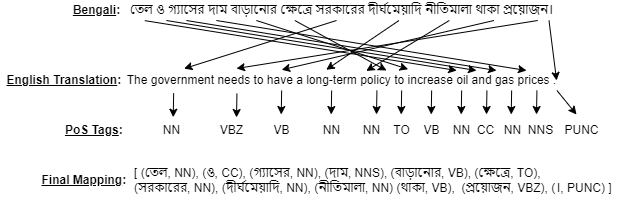

The diagram above was exported from draw.io. Its source (the exported page's mxGraphModel, read from the mxfile embedded in the PNG):
<mxGraphModel dx="683" dy="398" grid="1" gridSize="10" guides="1" tooltips="1" connect="1" arrows="1" fold="1" page="1" pageScale="1" pageWidth="850" pageHeight="1100" math="0" shadow="0">
  <root>
    <mxCell id="0" />
    <mxCell id="1" parent="0" />
    <mxCell id="2" value="তেল ও গ্যাসের দাম বাড়ানোর ক্ষেত্রে সরকারের দীর্ঘমেয়াদি নীতিমালা থাকা প্রয়োজন।" style="text;html=1;align=center;verticalAlign=middle;resizable=0;points=[];autosize=1;strokeColor=none;fillColor=none;" vertex="1" parent="1">
      <mxGeometry x="205" y="540" width="440" height="20" as="geometry" />
    </mxCell>
    <mxCell id="3" value="The government needs to have a long-term policy to increase oil and gas prices ." style="text;html=1;align=center;verticalAlign=middle;resizable=0;points=[];autosize=1;strokeColor=none;fillColor=none;" vertex="1" parent="1">
      <mxGeometry x="200" y="610" width="450" height="20" as="geometry" />
    </mxCell>
    <mxCell id="4" value="NN" style="text;html=1;align=center;verticalAlign=middle;resizable=0;points=[];autosize=1;strokeColor=none;fillColor=none;" vertex="1" parent="1">
      <mxGeometry x="240" y="660" width="30" height="20" as="geometry" />
    </mxCell>
    <mxCell id="5" value="NN" style="text;html=1;align=center;verticalAlign=middle;resizable=0;points=[];autosize=1;strokeColor=none;fillColor=none;" vertex="1" parent="1">
      <mxGeometry x="530" y="660" width="30" height="20" as="geometry" />
    </mxCell>
    <mxCell id="6" value="NN" style="text;html=1;align=center;verticalAlign=middle;resizable=0;points=[];autosize=1;strokeColor=none;fillColor=none;" vertex="1" parent="1">
      <mxGeometry x="581" y="660" width="30" height="20" as="geometry" />
    </mxCell>
    <mxCell id="7" value="VB" style="text;html=1;align=center;verticalAlign=middle;resizable=0;points=[];autosize=1;strokeColor=none;fillColor=none;" vertex="1" parent="1">
      <mxGeometry x="500" y="660" width="30" height="20" as="geometry" />
    </mxCell>
    <mxCell id="8" value="TO" style="text;html=1;align=center;verticalAlign=middle;resizable=0;points=[];autosize=1;strokeColor=none;fillColor=none;" vertex="1" parent="1">
      <mxGeometry x="470" y="660" width="30" height="20" as="geometry" />
    </mxCell>
    <mxCell id="9" value="NN" style="text;html=1;align=center;verticalAlign=middle;resizable=0;points=[];autosize=1;strokeColor=none;fillColor=none;" vertex="1" parent="1">
      <mxGeometry x="440" y="660" width="30" height="20" as="geometry" />
    </mxCell>
    <mxCell id="10" value="NN" style="text;html=1;align=center;verticalAlign=middle;resizable=0;points=[];autosize=1;strokeColor=none;fillColor=none;" vertex="1" parent="1">
      <mxGeometry x="400" y="660" width="30" height="20" as="geometry" />
    </mxCell>
    <mxCell id="11" value="VB" style="text;html=1;align=center;verticalAlign=middle;resizable=0;points=[];autosize=1;strokeColor=none;fillColor=none;" vertex="1" parent="1">
      <mxGeometry x="350" y="660" width="30" height="20" as="geometry" />
    </mxCell>
    <mxCell id="12" value="VBZ" style="text;html=1;align=center;verticalAlign=middle;resizable=0;points=[];autosize=1;strokeColor=none;fillColor=none;" vertex="1" parent="1">
      <mxGeometry x="295" y="660" width="40" height="20" as="geometry" />
    </mxCell>
    <mxCell id="13" value="" style="endArrow=classic;html=1;exitX=0.053;exitY=1.007;exitDx=0;exitDy=0;exitPerimeter=0;entryX=0.756;entryY=0;entryDx=0;entryDy=0;entryPerimeter=0;" edge="1" parent="1" source="2" target="3">
      <mxGeometry width="50" height="50" relative="1" as="geometry">
        <mxPoint x="410" y="650" as="sourcePoint" />
        <mxPoint x="550" y="610" as="targetPoint" />
      </mxGeometry>
    </mxCell>
    <mxCell id="14" value="" style="endArrow=classic;html=1;exitX=0.102;exitY=1;exitDx=0;exitDy=0;exitPerimeter=0;entryX=0.8;entryY=0;entryDx=0;entryDy=0;entryPerimeter=0;" edge="1" parent="1" source="2" target="3">
      <mxGeometry width="50" height="50" relative="1" as="geometry">
        <mxPoint x="410" y="650" as="sourcePoint" />
        <mxPoint x="460" y="600" as="targetPoint" />
      </mxGeometry>
    </mxCell>
    <mxCell id="15" value="" style="endArrow=classic;html=1;exitX=0.102;exitY=1;exitDx=0;exitDy=0;exitPerimeter=0;entryX=0.8;entryY=0;entryDx=0;entryDy=0;entryPerimeter=0;" edge="1" parent="1">
      <mxGeometry width="50" height="50" relative="1" as="geometry">
        <mxPoint x="269.88" y="560" as="sourcePoint" />
        <mxPoint x="580" y="610" as="targetPoint" />
      </mxGeometry>
    </mxCell>
    <mxCell id="16" value="" style="endArrow=classic;html=1;exitX=0.102;exitY=1;exitDx=0;exitDy=0;exitPerimeter=0;entryX=0.8;entryY=0;entryDx=0;entryDy=0;entryPerimeter=0;" edge="1" parent="1">
      <mxGeometry width="50" height="50" relative="1" as="geometry">
        <mxPoint x="299.88" y="560" as="sourcePoint" />
        <mxPoint x="610" y="610" as="targetPoint" />
      </mxGeometry>
    </mxCell>
    <mxCell id="17" value="" style="endArrow=classic;html=1;exitX=0.102;exitY=1;exitDx=0;exitDy=0;exitPerimeter=0;entryX=0.648;entryY=-0.064;entryDx=0;entryDy=0;entryPerimeter=0;" edge="1" parent="1" target="3">
      <mxGeometry width="50" height="50" relative="1" as="geometry">
        <mxPoint x="339.88" y="560" as="sourcePoint" />
        <mxPoint x="650" y="610" as="targetPoint" />
      </mxGeometry>
    </mxCell>
    <mxCell id="18" value="" style="endArrow=classic;html=1;exitX=0.102;exitY=1;exitDx=0;exitDy=0;exitPerimeter=0;" edge="1" parent="1">
      <mxGeometry width="50" height="50" relative="1" as="geometry">
        <mxPoint x="378.28" y="560" as="sourcePoint" />
        <mxPoint x="470" y="610" as="targetPoint" />
      </mxGeometry>
    </mxCell>
    <mxCell id="19" value="" style="endArrow=classic;html=1;exitX=0.102;exitY=1;exitDx=0;exitDy=0;exitPerimeter=0;entryX=0.15;entryY=-0.093;entryDx=0;entryDy=0;entryPerimeter=0;" edge="1" parent="1" target="3">
      <mxGeometry width="50" height="50" relative="1" as="geometry">
        <mxPoint x="420" y="560" as="sourcePoint" />
        <mxPoint x="511.72" y="608.72" as="targetPoint" />
      </mxGeometry>
    </mxCell>
    <mxCell id="20" value="" style="endArrow=classic;html=1;exitX=0.102;exitY=1;exitDx=0;exitDy=0;exitPerimeter=0;entryX=0.466;entryY=-0.036;entryDx=0;entryDy=0;entryPerimeter=0;" edge="1" parent="1" target="3">
      <mxGeometry width="50" height="50" relative="1" as="geometry">
        <mxPoint x="482.5" y="560" as="sourcePoint" />
        <mxPoint x="330" y="608.14" as="targetPoint" />
      </mxGeometry>
    </mxCell>
    <mxCell id="21" value="" style="endArrow=classic;html=1;exitX=0.102;exitY=1;exitDx=0;exitDy=0;exitPerimeter=0;entryX=0.555;entryY=0.021;entryDx=0;entryDy=0;entryPerimeter=0;" edge="1" parent="1" target="3">
      <mxGeometry width="50" height="50" relative="1" as="geometry">
        <mxPoint x="532.8" y="560" as="sourcePoint" />
        <mxPoint x="459.99999999999994" y="609.28" as="targetPoint" />
      </mxGeometry>
    </mxCell>
    <mxCell id="22" value="" style="endArrow=classic;html=1;exitX=0.102;exitY=1;exitDx=0;exitDy=0;exitPerimeter=0;entryX=0.367;entryY=-0.036;entryDx=0;entryDy=0;entryPerimeter=0;" edge="1" parent="1" target="3">
      <mxGeometry width="50" height="50" relative="1" as="geometry">
        <mxPoint x="577.5" y="560" as="sourcePoint" />
        <mxPoint x="425" y="608.14" as="targetPoint" />
      </mxGeometry>
    </mxCell>
    <mxCell id="23" value="" style="endArrow=classic;html=1;exitX=0.102;exitY=1;exitDx=0;exitDy=0;exitPerimeter=0;" edge="1" parent="1">
      <mxGeometry width="50" height="50" relative="1" as="geometry">
        <mxPoint x="621.25" y="560" as="sourcePoint" />
        <mxPoint x="320" y="608" as="targetPoint" />
      </mxGeometry>
    </mxCell>
    <mxCell id="24" value="" style="endArrow=classic;html=1;exitX=0.127;exitY=1.136;exitDx=0;exitDy=0;exitPerimeter=0;entryX=0.557;entryY=-0.164;entryDx=0;entryDy=0;entryPerimeter=0;" edge="1" parent="1" source="3" target="4">
      <mxGeometry width="50" height="50" relative="1" as="geometry">
        <mxPoint x="410" y="650" as="sourcePoint" />
        <mxPoint x="460" y="600" as="targetPoint" />
      </mxGeometry>
    </mxCell>
    <mxCell id="25" value="" style="endArrow=classic;html=1;exitX=0.127;exitY=1.136;exitDx=0;exitDy=0;exitPerimeter=0;entryX=0.557;entryY=-0.164;entryDx=0;entryDy=0;entryPerimeter=0;" edge="1" parent="1">
      <mxGeometry width="50" height="50" relative="1" as="geometry">
        <mxPoint x="545.15" y="630" as="sourcePoint" />
        <mxPoint x="544.71" y="654" as="targetPoint" />
      </mxGeometry>
    </mxCell>
    <mxCell id="26" value="" style="endArrow=classic;html=1;exitX=0.127;exitY=1.136;exitDx=0;exitDy=0;exitPerimeter=0;entryX=0.557;entryY=-0.164;entryDx=0;entryDy=0;entryPerimeter=0;" edge="1" parent="1">
      <mxGeometry width="50" height="50" relative="1" as="geometry">
        <mxPoint x="320.44" y="633" as="sourcePoint" />
        <mxPoint x="320.00000000000006" y="657" as="targetPoint" />
      </mxGeometry>
    </mxCell>
    <mxCell id="28" value="" style="endArrow=classic;html=1;exitX=0.127;exitY=1.136;exitDx=0;exitDy=0;exitPerimeter=0;entryX=0.557;entryY=-0.164;entryDx=0;entryDy=0;entryPerimeter=0;" edge="1" parent="1">
      <mxGeometry width="50" height="50" relative="1" as="geometry">
        <mxPoint x="595.15" y="630" as="sourcePoint" />
        <mxPoint x="594.71" y="654" as="targetPoint" />
      </mxGeometry>
    </mxCell>
    <mxCell id="29" value="" style="endArrow=classic;html=1;exitX=0.127;exitY=1.136;exitDx=0;exitDy=0;exitPerimeter=0;entryX=0.557;entryY=-0.164;entryDx=0;entryDy=0;entryPerimeter=0;" edge="1" parent="1">
      <mxGeometry width="50" height="50" relative="1" as="geometry">
        <mxPoint x="365.1499999999999" y="630" as="sourcePoint" />
        <mxPoint x="364.71" y="654" as="targetPoint" />
      </mxGeometry>
    </mxCell>
    <mxCell id="30" value="" style="endArrow=classic;html=1;exitX=0.127;exitY=1.136;exitDx=0;exitDy=0;exitPerimeter=0;entryX=0.557;entryY=-0.164;entryDx=0;entryDy=0;entryPerimeter=0;" edge="1" parent="1">
      <mxGeometry width="50" height="50" relative="1" as="geometry">
        <mxPoint x="415.14999999999986" y="630" as="sourcePoint" />
        <mxPoint x="414.71000000000004" y="654" as="targetPoint" />
      </mxGeometry>
    </mxCell>
    <mxCell id="31" value="" style="endArrow=classic;html=1;exitX=0.127;exitY=1.136;exitDx=0;exitDy=0;exitPerimeter=0;entryX=0.557;entryY=-0.164;entryDx=0;entryDy=0;entryPerimeter=0;" edge="1" parent="1">
      <mxGeometry width="50" height="50" relative="1" as="geometry">
        <mxPoint x="460.4399999999999" y="630" as="sourcePoint" />
        <mxPoint x="460.00000000000006" y="654" as="targetPoint" />
      </mxGeometry>
    </mxCell>
    <mxCell id="32" value="" style="endArrow=classic;html=1;exitX=0.127;exitY=1.136;exitDx=0;exitDy=0;exitPerimeter=0;entryX=0.557;entryY=-0.164;entryDx=0;entryDy=0;entryPerimeter=0;" edge="1" parent="1">
      <mxGeometry width="50" height="50" relative="1" as="geometry">
        <mxPoint x="485.1499999999998" y="630" as="sourcePoint" />
        <mxPoint x="484.71" y="654" as="targetPoint" />
      </mxGeometry>
    </mxCell>
    <mxCell id="33" value="" style="endArrow=classic;html=1;exitX=0.127;exitY=1.136;exitDx=0;exitDy=0;exitPerimeter=0;entryX=0.557;entryY=-0.164;entryDx=0;entryDy=0;entryPerimeter=0;" edge="1" parent="1">
      <mxGeometry width="50" height="50" relative="1" as="geometry">
        <mxPoint x="515.1499999999999" y="630" as="sourcePoint" />
        <mxPoint x="514.71" y="654" as="targetPoint" />
      </mxGeometry>
    </mxCell>
    <mxCell id="34" value="" style="endArrow=classic;html=1;exitX=0.127;exitY=1.136;exitDx=0;exitDy=0;exitPerimeter=0;entryX=0.557;entryY=-0.164;entryDx=0;entryDy=0;entryPerimeter=0;" edge="1" parent="1">
      <mxGeometry width="50" height="50" relative="1" as="geometry">
        <mxPoint x="620.44" y="630" as="sourcePoint" />
        <mxPoint x="620" y="654" as="targetPoint" />
      </mxGeometry>
    </mxCell>
    <mxCell id="35" value="NNS" style="text;html=1;align=center;verticalAlign=middle;resizable=0;points=[];autosize=1;strokeColor=none;fillColor=none;" vertex="1" parent="1">
      <mxGeometry x="604" y="660" width="40" height="20" as="geometry" />
    </mxCell>
    <mxCell id="36" value="" style="endArrow=classic;html=1;exitX=0.127;exitY=1.136;exitDx=0;exitDy=0;exitPerimeter=0;entryX=0.557;entryY=-0.164;entryDx=0;entryDy=0;entryPerimeter=0;" edge="1" parent="1">
      <mxGeometry width="50" height="50" relative="1" as="geometry">
        <mxPoint x="570.44" y="630" as="sourcePoint" />
        <mxPoint x="570" y="654" as="targetPoint" />
      </mxGeometry>
    </mxCell>
    <mxCell id="37" value="CC" style="text;html=1;align=center;verticalAlign=middle;resizable=0;points=[];autosize=1;strokeColor=none;fillColor=none;" vertex="1" parent="1">
      <mxGeometry x="554" y="660" width="30" height="20" as="geometry" />
    </mxCell>
    <mxCell id="38" value="" style="endArrow=classic;html=1;exitX=0.102;exitY=1;exitDx=0;exitDy=0;exitPerimeter=0;entryX=0.978;entryY=0.5;entryDx=0;entryDy=0;entryPerimeter=0;" edge="1" parent="1" target="3">
      <mxGeometry width="50" height="50" relative="1" as="geometry">
        <mxPoint x="632.5" y="560" as="sourcePoint" />
        <mxPoint x="480" y="608.14" as="targetPoint" />
      </mxGeometry>
    </mxCell>
    <mxCell id="39" value="" style="endArrow=classic;html=1;exitX=0.127;exitY=1.136;exitDx=0;exitDy=0;exitPerimeter=0;entryX=0.4;entryY=-0.3;entryDx=0;entryDy=0;entryPerimeter=0;" edge="1" parent="1" target="40">
      <mxGeometry width="50" height="50" relative="1" as="geometry">
        <mxPoint x="640.44" y="630" as="sourcePoint" />
        <mxPoint x="640" y="654" as="targetPoint" />
      </mxGeometry>
    </mxCell>
    <mxCell id="40" value="PUNC" style="text;html=1;align=center;verticalAlign=middle;resizable=0;points=[];autosize=1;strokeColor=none;fillColor=none;" vertex="1" parent="1">
      <mxGeometry x="640" y="660" width="50" height="20" as="geometry" />
    </mxCell>
    <mxCell id="41" value="&lt;b&gt;&lt;u&gt;Bengali&lt;/u&gt;:&lt;/b&gt;" style="text;html=1;align=center;verticalAlign=middle;resizable=0;points=[];autosize=1;strokeColor=none;fillColor=none;" vertex="1" parent="1">
      <mxGeometry x="150" y="540" width="60" height="20" as="geometry" />
    </mxCell>
    <mxCell id="42" value="&lt;b&gt;&lt;u&gt;English Translation&lt;/u&gt;:&amp;nbsp;&lt;/b&gt;" style="text;html=1;align=center;verticalAlign=middle;resizable=0;points=[];autosize=1;strokeColor=none;fillColor=none;" vertex="1" parent="1">
      <mxGeometry x="84" y="610" width="130" height="20" as="geometry" />
    </mxCell>
    <mxCell id="43" value="&lt;b&gt;&lt;u&gt;PoS Tags&lt;/u&gt;:&amp;nbsp;&lt;/b&gt;" style="text;html=1;align=center;verticalAlign=middle;resizable=0;points=[];autosize=1;strokeColor=none;fillColor=none;" vertex="1" parent="1">
      <mxGeometry x="139" y="660" width="80" height="20" as="geometry" />
    </mxCell>
    <mxCell id="44" value="&lt;b&gt;&lt;u&gt;Final Mapping&lt;/u&gt;:&amp;nbsp;&lt;/b&gt;" style="text;html=1;align=center;verticalAlign=middle;resizable=0;points=[];autosize=1;strokeColor=none;fillColor=none;" vertex="1" parent="1">
      <mxGeometry x="119" y="710" width="100" height="20" as="geometry" />
    </mxCell>
    <mxCell id="45" value="[ (তেল, NN), (ও, CC), (গ্যাসের, NN), (দাম, NNS), (বাড়ানোর, VB), (ক্ষেত্রে, TO),&lt;br&gt;(সরকারের, NN), (দীর্ঘমেয়াদি, NN), (নীতিমালা, NN) (থাকা, VB),&amp;nbsp; (প্রয়োজন, VBZ), (।, PUNC) ]" style="text;html=1;align=left;verticalAlign=middle;resizable=0;points=[];autosize=1;strokeColor=none;fillColor=none;" vertex="1" parent="1">
      <mxGeometry x="216" y="705" width="490" height="30" as="geometry" />
    </mxCell>
  </root>
</mxGraphModel>